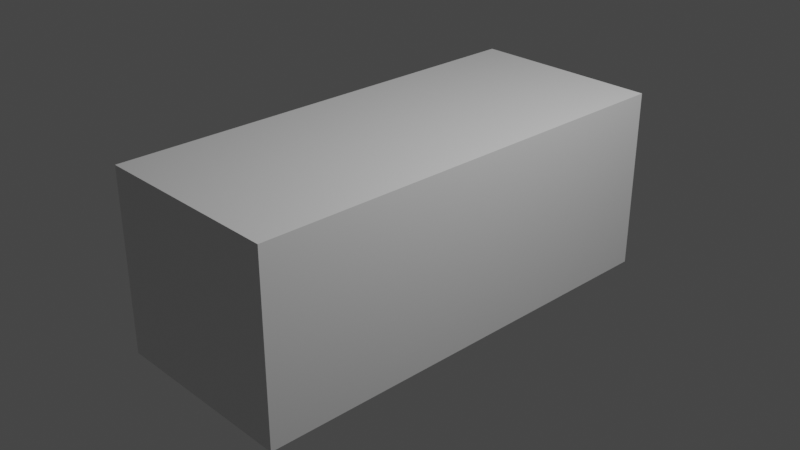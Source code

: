 # Source: mer1.blend  (saved by Blender 2.90.8; exported with 4.5.12 LTS)
import bpy
from mathutils import Matrix  # noqa: F401  (used for matrix-valued properties, if any)

bpy.ops.wm.read_factory_settings(use_empty=True)
scene = bpy.context.scene
scene.name = 'Scene'

# ---- collections
col_collection = bpy.data.collections.new('Collection'); scene.collection.children.link(col_collection)
col_reference = bpy.data.collections.new('reference'); scene.collection.children.link(col_reference)
col_body = bpy.data.collections.new('body'); scene.collection.children.link(col_body)

# ---- materials (node trees are filled in below, after node groups)
mat_material = bpy.data.materials.new('Material')
mat_material.alpha_threshold = 0.0
mat_material.use_transparent_shadow = False
mat_material.line_color = (0.0, 0.0, 0.0, 1.0)

# ---- material node trees
mat_material.use_nodes = True; mat_material.node_tree.nodes.clear()
_N = mat_material.node_tree.nodes; _L = mat_material.node_tree.links
n0 = _N.new('ShaderNodeOutputMaterial'); n0.name = 'Material Output'; n0.location = (300, 300)
n1 = _N.new('ShaderNodeBsdfPrincipled'); n1.name = 'Principled BSDF'; n1.location = (10, 300)
n1.distribution = 'GGX'
n1.subsurface_method = 'BURLEY'
n1.inputs[2].default_value = 0.4
n1.inputs[3].default_value = 1.45
n1.inputs[27].default_value = (0.0, 0.0, 0.0, 1.0)
n1.inputs[28].default_value = 1.0
_L.new(n1.outputs[0], n0.inputs[0])
n0.is_active_output = True

# ---- world
world_world = bpy.data.worlds.new('World'); scene.world = world_world
world_world.use_nodes = True; world_world.node_tree.nodes.clear()
_N = world_world.node_tree.nodes; _L = world_world.node_tree.links
n0 = _N.new('ShaderNodeOutputWorld'); n0.name = 'World Output'; n0.location = (300, 300)
n1 = _N.new('ShaderNodeBackground'); n1.name = 'Background'; n1.location = (10, 300)
n1.inputs[0].default_value = (0.05088, 0.05088, 0.05088, 1.0)
_L.new(n1.outputs[0], n0.inputs[0])
n0.is_active_output = True
world_world.color = (0.05088, 0.05088, 0.05088)
world_world.use_sun_shadow = False
world_world.sun_shadow_jitter_overblur = 0.0

# ---- cameras
cam_camera = bpy.data.cameras.new('Camera')
cam_camera.clip_end = 100.0
cam_camera.ortho_scale = 7.314

# ---- lights
light_light = bpy.data.lights.new('Light', 'POINT')
light_light.transmission_factor = 0.0
light_light.energy = 1000.0
light_light.shadow_soft_size = 0.1
light_light.shadow_maximum_resolution = 0.006
light_light.use_absolute_resolution = True

# ---- meshes
me_cube = bpy.data.meshes.new('Cube')
me_cube.from_pydata([(1.06, 2.5, 1.0), (1.06, 2.5, -1.0), (1.06, -2.5, 1.0), (1.06, -2.5, -1.0), (-1.064, 2.5, 1.0), (-1.064, 2.5, -1.0), (-1.064, -2.5, 1.0), (-1.064, -2.5, -1.0)], [], [(0, 4, 6, 2), (3, 2, 6, 7), (7, 6, 4, 5), (5, 1, 3, 7), (1, 0, 2, 3), (5, 4, 0, 1)])
_uv = me_cube.uv_layers.new(name='UVMap')
_uv.uv.foreach_set('vector', [0.625, 0.5, 0.875, 0.5, 0.875, 0.75, 0.625, 0.75, 0.375, 0.75, 0.625, 0.75, 0.625, 1.0, 0.375, 1.0, 0.375, 0.0, 0.625, 0.0, 0.625, 0.25, 0.375, 0.25, 0.125, 0.5, 0.375, 0.5, 0.375, 0.75, 0.125, 0.75, 0.375, 0.5, 0.625, 0.5, 0.625, 0.75, 0.375, 0.75, 0.375, 0.25, 0.625, 0.25, 0.625, 0.5, 0.375, 0.5])
me_cube.materials.append(mat_material)
me_cube.use_remesh_preserve_volume = False
me_cube.use_remesh_preserve_attributes = False
me_cube.use_mirror_vertex_groups = False
me_cube.update()
me_plane = bpy.data.meshes.new('Plane')
me_plane.from_pydata([(0.4887, -0.259, 0.06578), (0.841, 1.022, 0.1919), (0.0, -0.2424, 0.1854), (0.0, 1.035, 0.2712), (0.5061, -0.2026, 0.06578), (0.0, -0.1812, 0.1854), (0.443, -0.2307, 0.1168), (0.774, 1.032, 0.2503), (0.4528, -0.1716, 0.1168), (0.8313, 0.9856, 0.1889), (0.0, 0.9994, 0.268), (0.7647, 0.9964, 0.2471), (0.4662, 1.033, 0.2667), (0.2666, -0.1753, 0.1332), (0.2524, -0.2361, 0.1332), (0.4604, 0.9975, 0.2635), (0.4092, 1.033, 0.2682), (0.266, -0.176, 0.1839), (0.4041, 0.9977, 0.265), (0.2516, -0.2368, 0.1839), (0.0, -0.2361, 0.1332)], [], [(11, 9, 1, 7), (6, 0, 4, 8), (14, 6, 8, 13), (15, 11, 7, 12), (13, 8, 11, 15), (8, 4, 9, 11), (17, 13, 15, 18), (18, 15, 12, 16), (19, 14, 13, 17), (2, 19, 17, 5), (10, 18, 16, 3), (5, 17, 18, 10), (14, 19, 2, 20)])
_uv = me_plane.uv_layers.new(name='UVMap')
_uv.uv.foreach_set('vector', [0.96, 0.9718, 1.0, 0.9718, 1.0, 1.0, 0.9604, 1.0, 0.9604, 0.0, 1.0, 0.0, 1.0, 0.0288, 0.9478, 0.0288, 0.7862, 0.0, 0.9604, 0.0, 0.9478, 0.0288, 0.7784, 0.0288, 0.786, 0.9718, 0.96, 0.9718, 0.9604, 1.0, 0.7862, 1.0, 0.7784, 0.0288, 0.9478, 0.0288, 0.96, 0.9718, 0.786, 0.9718, 0.9478, 0.0288, 1.0, 0.0288, 1.0, 0.9718, 0.96, 0.9718, 0.7454, 0.0288, 0.7784, 0.0288, 0.786, 0.9718, 0.7521, 0.9718, 0.7521, 0.9718, 0.786, 0.9718, 0.7862, 1.0, 0.7523, 1.0, 0.7523, 0.0, 0.7862, 0.0, 0.7784, 0.0288, 0.7454, 0.0288, 0.5, 0.0, 0.7523, 0.0, 0.7454, 0.0288, 0.5, 0.0288, 0.5, 0.9718, 0.7521, 0.9718, 0.7523, 1.0, 0.5, 1.0, 0.5, 0.0288, 0.7454, 0.0288, 0.7521, 0.9718, 0.5, 0.9718, 0.7862, 0.0, 0.7523, 0.0, 0.5, 0.0, 0.0, 0.0])
me_plane.use_remesh_fix_poles = True
me_plane.use_remesh_preserve_attributes = False
me_plane.use_mirror_vertex_groups = False
me_plane.update()

# ---- objects
ob_cube = bpy.data.objects.new('Cube', me_cube)
ob_light = bpy.data.objects.new('Light', light_light)
ob_camera = bpy.data.objects.new('Camera', cam_camera)
ob_front = bpy.data.objects.new('front', None)
ob_back = bpy.data.objects.new('back', None)
ob_top = bpy.data.objects.new('top', None)
ob_top_001 = bpy.data.objects.new('top.001', me_plane)
ob_empty = bpy.data.objects.new('Empty', None)

# ---- transforms, parenting, visibility, modifiers, constraints
ob_cube.location = (0.0, 0.0, 0.0)
ob_cube.lock_rotations_4d = False
ob_cube.empty_display_type = 'ARROWS'
ob_cube.lineart.crease_threshold = 0.0
ob_light.location = (4.076, 1.005, 5.904)
ob_light.rotation_euler = (0.6503, 0.05522, 1.866)
ob_light.lock_rotations_4d = False
ob_light.empty_display_type = 'ARROWS'
ob_light.color = (0.0, 0.0, 0.0, 0.0)
ob_light.lineart.crease_threshold = 0.0
ob_camera.location = (7.359, -6.926, 4.958)
ob_camera.rotation_euler = (1.109, 0.0, 0.8149)
ob_camera.lock_rotations_4d = False
ob_camera.empty_display_type = 'ARROWS'
ob_camera.color = (0.0, 0.0, 0.0, 0.0)
ob_camera.display_type = 'WIRE'
ob_camera.lineart.crease_threshold = 0.0
ob_front.location = (0.0, 0.0, 0.0)
ob_front.rotation_euler = (1.571, -0.0, -0.0)
ob_front.scale = (0.4264, 0.4264, 0.4264)
ob_front.empty_display_type = 'IMAGE'
ob_front.empty_display_size = 5.0
ob_front.show_empty_image_perspective = False
ob_front.use_empty_image_alpha = True
ob_front.empty_image_side = 'FRONT'
ob_front.color = (1.0, 1.0, 1.0, 0.7)
ob_front.lineart.crease_threshold = 0.0
ob_back.location = (0.0, 0.02729, 0.0)
ob_back.rotation_euler = (1.571, 0.0, 3.142)
ob_back.scale = (0.4277, 0.4277, 0.4277)
ob_back.empty_display_type = 'IMAGE'
ob_back.empty_display_size = 5.0
ob_back.empty_image_depth = 'FRONT'
ob_back.show_empty_image_perspective = False
ob_back.use_empty_image_alpha = True
ob_back.empty_image_side = 'FRONT'
ob_back.color = (1.0, 1.0, 1.0, 0.9)
ob_back.lineart.crease_threshold = 0.0
ob_top.location = (0.0, 0.0, 0.0)
ob_top.rotation_euler = (0.0, -0.0, 1.571)
ob_top.empty_display_type = 'IMAGE'
ob_top.empty_display_size = 5.0
ob_top.show_empty_image_perspective = False
ob_top.use_empty_image_alpha = True
ob_top.color = (1.0, 1.0, 1.0, 0.7)
ob_top.lineart.crease_threshold = 0.0
ob_top_001.location = (0.0, -2.044, 0.0)
ob_top_001.lineart.crease_threshold = 0.0
_m = ob_top_001.modifiers.new('Mirror', 'MIRROR')
_m.use_clip = True
_m = ob_top_001.modifiers.new('Solidify', 'SOLIDIFY')
_m.thickness = 0.02
_m = ob_top_001.modifiers.new('Subdivision', 'SUBSURF')
_m.uv_smooth = 'PRESERVE_CORNERS'
_m.levels = 3
_m.render_levels = 3
ob_empty.location = (0.0, 0.0, 0.0)
ob_empty.rotation_euler = (1.571, -0.0, 1.571)
ob_empty.empty_display_type = 'IMAGE'
ob_empty.empty_display_size = 5.0
ob_empty.show_empty_image_perspective = False
ob_empty.use_empty_image_alpha = True
ob_empty.color = (1.0, 1.0, 1.0, 0.7)
ob_empty.lineart.crease_threshold = 0.0

# ---- collection membership
col_collection.objects.link(ob_cube)
col_collection.objects.link(ob_light)
col_collection.objects.link(ob_camera)
col_reference.objects.link(ob_front)
col_reference.objects.link(ob_back)
col_reference.objects.link(ob_top)
col_body.objects.link(ob_top_001)
col_body.objects.link(ob_empty)

# ---- scene / render settings (as saved in the file)
scene.camera = ob_camera
scene.frame_start = 1; scene.frame_end = 250; scene.frame_set(1)
scene.render.engine = 'BLENDER_EEVEE_NEXT'
scene.cycles.use_denoising = False
scene.cycles.samples = 128
scene.cycles.sampling_pattern = 'TABULATED_SOBOL'
scene.cycles.use_adaptive_sampling = False
scene.cycles.use_light_tree = False
scene.view_settings.view_transform = 'Filmic'
bpy.context.view_layer.update()
